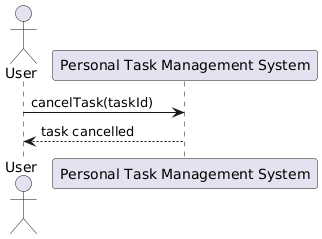

The diagram above was rendered by PlantUML. Its source (embedded in the PNG):
@startuml
actor User
participant "Personal Task Management System" as System

User -> System: cancelTask(taskId)
System --> User: task cancelled
@enduml